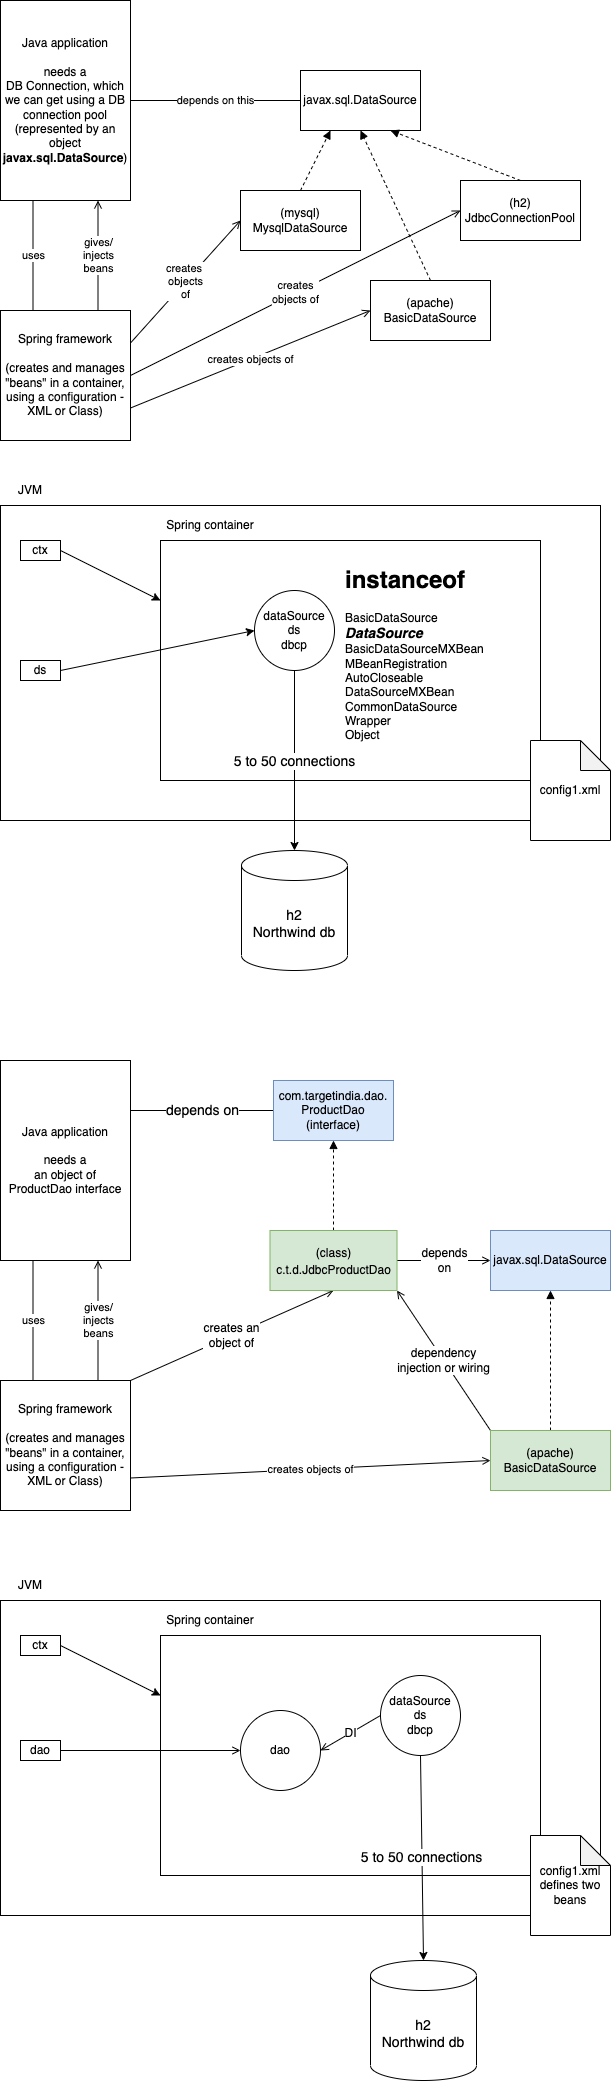

The diagram above was exported from draw.io. Its source (the exported page's mxGraphModel, read from the mxfile embedded in the PNG):
<mxGraphModel dx="973" dy="432" grid="1" gridSize="10" guides="1" tooltips="1" connect="1" arrows="1" fold="1" page="1" pageScale="1" pageWidth="827" pageHeight="1169" math="0" shadow="0">
  <root>
    <mxCell id="0" />
    <mxCell id="1" parent="0" />
    <mxCell id="4" value="depends on this" style="edgeStyle=none;html=1;exitX=1;exitY=0.5;exitDx=0;exitDy=0;endArrow=none;endFill=0;" parent="1" source="2" target="3" edge="1">
      <mxGeometry relative="1" as="geometry" />
    </mxCell>
    <mxCell id="12" value="uses" style="edgeStyle=none;html=1;exitX=0.25;exitY=1;exitDx=0;exitDy=0;entryX=0.25;entryY=0;entryDx=0;entryDy=0;endArrow=none;endFill=0;" parent="1" source="2" target="11" edge="1">
      <mxGeometry relative="1" as="geometry" />
    </mxCell>
    <mxCell id="2" value="Java application&lt;br&gt;&lt;br&gt;needs a &lt;br&gt;DB Connection, which we can get using a DB connection pool (represented by an object &lt;b&gt;javax.sql.DataSource&lt;/b&gt;)" style="rounded=0;whiteSpace=wrap;html=1;" parent="1" vertex="1">
      <mxGeometry x="80" y="20" width="130" height="200" as="geometry" />
    </mxCell>
    <mxCell id="3" value="javax.sql.DataSource" style="rounded=0;whiteSpace=wrap;html=1;" parent="1" vertex="1">
      <mxGeometry x="380" y="90" width="120" height="60" as="geometry" />
    </mxCell>
    <mxCell id="8" style="edgeStyle=none;html=1;exitX=0.5;exitY=0;exitDx=0;exitDy=0;entryX=0.25;entryY=1;entryDx=0;entryDy=0;dashed=1;endArrow=block;endFill=1;" parent="1" source="5" target="3" edge="1">
      <mxGeometry relative="1" as="geometry" />
    </mxCell>
    <mxCell id="5" value="(mysql)&lt;br&gt;MysqlDataSource" style="rounded=0;whiteSpace=wrap;html=1;" parent="1" vertex="1">
      <mxGeometry x="320" y="210" width="120" height="60" as="geometry" />
    </mxCell>
    <mxCell id="10" style="edgeStyle=none;html=1;exitX=0.5;exitY=0;exitDx=0;exitDy=0;entryX=0.75;entryY=1;entryDx=0;entryDy=0;dashed=1;endArrow=block;endFill=1;" parent="1" source="6" target="3" edge="1">
      <mxGeometry relative="1" as="geometry" />
    </mxCell>
    <mxCell id="6" value="(h2)&lt;br&gt;JdbcConnectionPool" style="rounded=0;whiteSpace=wrap;html=1;" parent="1" vertex="1">
      <mxGeometry x="540" y="200" width="120" height="60" as="geometry" />
    </mxCell>
    <mxCell id="9" style="edgeStyle=none;html=1;exitX=0.5;exitY=0;exitDx=0;exitDy=0;entryX=0.5;entryY=1;entryDx=0;entryDy=0;dashed=1;endArrow=block;endFill=1;" parent="1" source="7" target="3" edge="1">
      <mxGeometry relative="1" as="geometry" />
    </mxCell>
    <mxCell id="7" value="(apache)&lt;br&gt;BasicDataSource" style="rounded=0;whiteSpace=wrap;html=1;" parent="1" vertex="1">
      <mxGeometry x="450" y="300" width="120" height="60" as="geometry" />
    </mxCell>
    <mxCell id="13" value="gives/&lt;br&gt;injects&lt;br&gt;beans" style="edgeStyle=none;html=1;exitX=0.75;exitY=0;exitDx=0;exitDy=0;entryX=0.75;entryY=1;entryDx=0;entryDy=0;endArrow=open;endFill=0;" parent="1" source="11" target="2" edge="1">
      <mxGeometry relative="1" as="geometry" />
    </mxCell>
    <mxCell id="14" value="creates&amp;nbsp;&lt;br&gt;objects&lt;br&gt;of" style="edgeStyle=none;html=1;exitX=1;exitY=0.25;exitDx=0;exitDy=0;entryX=0;entryY=0.5;entryDx=0;entryDy=0;endArrow=open;endFill=0;" parent="1" source="11" target="5" edge="1">
      <mxGeometry relative="1" as="geometry" />
    </mxCell>
    <mxCell id="15" value="creates&lt;br&gt;objects of" style="edgeStyle=none;html=1;exitX=1;exitY=0.5;exitDx=0;exitDy=0;entryX=0;entryY=0.5;entryDx=0;entryDy=0;endArrow=open;endFill=0;" parent="1" source="11" target="6" edge="1">
      <mxGeometry relative="1" as="geometry" />
    </mxCell>
    <mxCell id="16" value="creates objects of" style="edgeStyle=none;html=1;exitX=1;exitY=0.75;exitDx=0;exitDy=0;entryX=0;entryY=0.5;entryDx=0;entryDy=0;endArrow=open;endFill=0;" parent="1" source="11" target="7" edge="1">
      <mxGeometry relative="1" as="geometry" />
    </mxCell>
    <mxCell id="11" value="Spring framework&lt;br&gt;&lt;br&gt;(creates and manages &quot;beans&quot; in a container, using a configuration - XML or Class)" style="rounded=0;whiteSpace=wrap;html=1;" parent="1" vertex="1">
      <mxGeometry x="80" y="330" width="130" height="130" as="geometry" />
    </mxCell>
    <mxCell id="17" value="" style="rounded=0;whiteSpace=wrap;html=1;" vertex="1" parent="1">
      <mxGeometry x="80" y="525" width="600" height="315" as="geometry" />
    </mxCell>
    <mxCell id="18" value="JVM" style="text;html=1;strokeColor=none;fillColor=none;align=center;verticalAlign=middle;whiteSpace=wrap;rounded=0;" vertex="1" parent="1">
      <mxGeometry x="80" y="495" width="60" height="30" as="geometry" />
    </mxCell>
    <mxCell id="26" style="edgeStyle=none;html=1;exitX=1;exitY=0.5;exitDx=0;exitDy=0;entryX=0;entryY=0.25;entryDx=0;entryDy=0;fontSize=14;" edge="1" parent="1" source="20" target="21">
      <mxGeometry relative="1" as="geometry" />
    </mxCell>
    <mxCell id="20" value="ctx" style="rounded=0;whiteSpace=wrap;html=1;" vertex="1" parent="1">
      <mxGeometry x="100" y="560" width="40" height="20" as="geometry" />
    </mxCell>
    <mxCell id="21" value="" style="rounded=0;whiteSpace=wrap;html=1;" vertex="1" parent="1">
      <mxGeometry x="240" y="560" width="380" height="240" as="geometry" />
    </mxCell>
    <mxCell id="22" value="Spring container" style="text;html=1;strokeColor=none;fillColor=none;align=center;verticalAlign=middle;whiteSpace=wrap;rounded=0;" vertex="1" parent="1">
      <mxGeometry x="240" y="530" width="100" height="30" as="geometry" />
    </mxCell>
    <mxCell id="23" value="config1.xml" style="shape=note;whiteSpace=wrap;html=1;backgroundOutline=1;darkOpacity=0.05;" vertex="1" parent="1">
      <mxGeometry x="610" y="760" width="80" height="100" as="geometry" />
    </mxCell>
    <mxCell id="30" value="5 to 50 connections" style="edgeStyle=none;html=1;exitX=0.5;exitY=1;exitDx=0;exitDy=0;entryX=0.5;entryY=0;entryDx=0;entryDy=0;entryPerimeter=0;fontSize=14;" edge="1" parent="1" source="24" target="29">
      <mxGeometry relative="1" as="geometry" />
    </mxCell>
    <mxCell id="24" value="dataSource&lt;br&gt;ds&lt;br&gt;dbcp" style="ellipse;whiteSpace=wrap;html=1;aspect=fixed;" vertex="1" parent="1">
      <mxGeometry x="334" y="610" width="80" height="80" as="geometry" />
    </mxCell>
    <mxCell id="25" value="&lt;h1&gt;instanceof&lt;/h1&gt;&lt;div&gt;BasicDataSource&lt;/div&gt;&lt;div&gt;&lt;b&gt;&lt;i&gt;&lt;font style=&quot;font-size: 14px;&quot;&gt;DataSource&lt;/font&gt;&lt;/i&gt;&lt;/b&gt;&lt;/div&gt;&lt;div&gt;BasicDataSourceMXBean&lt;/div&gt;&lt;div&gt;MBeanRegistration&lt;/div&gt;&lt;div&gt;AutoCloseable&lt;/div&gt;&lt;div&gt;DataSourceMXBean&lt;/div&gt;&lt;div&gt;CommonDataSource&lt;/div&gt;&lt;div&gt;Wrapper&lt;/div&gt;&lt;div&gt;Object&lt;/div&gt;" style="text;html=1;strokeColor=none;fillColor=none;spacing=5;spacingTop=-20;whiteSpace=wrap;overflow=hidden;rounded=0;" vertex="1" parent="1">
      <mxGeometry x="420" y="580" width="190" height="190" as="geometry" />
    </mxCell>
    <mxCell id="28" style="edgeStyle=none;html=1;exitX=1;exitY=0.5;exitDx=0;exitDy=0;entryX=0;entryY=0.5;entryDx=0;entryDy=0;fontSize=14;" edge="1" parent="1" source="27" target="24">
      <mxGeometry relative="1" as="geometry" />
    </mxCell>
    <mxCell id="27" value="ds" style="rounded=0;whiteSpace=wrap;html=1;" vertex="1" parent="1">
      <mxGeometry x="100" y="680" width="40" height="20" as="geometry" />
    </mxCell>
    <mxCell id="29" value="h2&lt;br&gt;Northwind db" style="shape=cylinder3;whiteSpace=wrap;html=1;boundedLbl=1;backgroundOutline=1;size=15;fontSize=14;" vertex="1" parent="1">
      <mxGeometry x="321" y="870" width="106" height="120" as="geometry" />
    </mxCell>
    <mxCell id="32" value="uses" style="edgeStyle=none;html=1;exitX=0.25;exitY=1;exitDx=0;exitDy=0;entryX=0.25;entryY=0;entryDx=0;entryDy=0;endArrow=none;endFill=0;" edge="1" source="33" target="45" parent="1">
      <mxGeometry relative="1" as="geometry" />
    </mxCell>
    <mxCell id="47" value="depends on" style="edgeStyle=none;html=1;exitX=1;exitY=0.25;exitDx=0;exitDy=0;entryX=0;entryY=0.5;entryDx=0;entryDy=0;fontSize=14;endArrow=none;endFill=0;" edge="1" parent="1" source="33" target="46">
      <mxGeometry relative="1" as="geometry" />
    </mxCell>
    <mxCell id="33" value="Java application&lt;br&gt;&lt;br&gt;needs a &lt;br&gt;an object of ProductDao interface" style="rounded=0;whiteSpace=wrap;html=1;" vertex="1" parent="1">
      <mxGeometry x="80" y="1080" width="130" height="200" as="geometry" />
    </mxCell>
    <mxCell id="34" value="javax.sql.DataSource" style="rounded=0;whiteSpace=wrap;html=1;fillColor=#dae8fc;strokeColor=#6c8ebf;" vertex="1" parent="1">
      <mxGeometry x="570" y="1250" width="120" height="60" as="geometry" />
    </mxCell>
    <mxCell id="39" style="edgeStyle=none;html=1;exitX=0.5;exitY=0;exitDx=0;exitDy=0;entryX=0.5;entryY=1;entryDx=0;entryDy=0;dashed=1;endArrow=block;endFill=1;" edge="1" source="40" target="34" parent="1">
      <mxGeometry relative="1" as="geometry" />
    </mxCell>
    <mxCell id="55" value="dependency&lt;br&gt;injection or wiring" style="edgeStyle=none;html=1;exitX=0;exitY=0;exitDx=0;exitDy=0;entryX=1;entryY=1;entryDx=0;entryDy=0;fontSize=12;endArrow=open;endFill=0;" edge="1" parent="1" source="40" target="48">
      <mxGeometry relative="1" as="geometry" />
    </mxCell>
    <mxCell id="40" value="(apache)&lt;br&gt;BasicDataSource" style="rounded=0;whiteSpace=wrap;html=1;fillColor=#d5e8d4;strokeColor=#82b366;" vertex="1" parent="1">
      <mxGeometry x="570" y="1450" width="120" height="60" as="geometry" />
    </mxCell>
    <mxCell id="41" value="gives/&lt;br&gt;injects&lt;br&gt;beans" style="edgeStyle=none;html=1;exitX=0.75;exitY=0;exitDx=0;exitDy=0;entryX=0.75;entryY=1;entryDx=0;entryDy=0;endArrow=open;endFill=0;" edge="1" source="45" target="33" parent="1">
      <mxGeometry relative="1" as="geometry" />
    </mxCell>
    <mxCell id="44" value="creates objects of" style="edgeStyle=none;html=1;exitX=1;exitY=0.75;exitDx=0;exitDy=0;entryX=0;entryY=0.5;entryDx=0;entryDy=0;endArrow=open;endFill=0;" edge="1" source="45" target="40" parent="1">
      <mxGeometry relative="1" as="geometry" />
    </mxCell>
    <mxCell id="53" value="creates an&lt;br&gt;object of" style="edgeStyle=none;html=1;exitX=1;exitY=0;exitDx=0;exitDy=0;entryX=0.5;entryY=1;entryDx=0;entryDy=0;fontSize=12;endArrow=open;endFill=0;" edge="1" parent="1" source="45" target="48">
      <mxGeometry relative="1" as="geometry" />
    </mxCell>
    <mxCell id="45" value="Spring framework&lt;br&gt;&lt;br&gt;(creates and manages &quot;beans&quot; in a container, using a configuration - XML or Class)" style="rounded=0;whiteSpace=wrap;html=1;" vertex="1" parent="1">
      <mxGeometry x="80" y="1400" width="130" height="130" as="geometry" />
    </mxCell>
    <mxCell id="46" value="com.targetindia.dao.&lt;br&gt;ProductDao&lt;br&gt;(interface)" style="rounded=0;whiteSpace=wrap;html=1;fillColor=#dae8fc;strokeColor=#6c8ebf;" vertex="1" parent="1">
      <mxGeometry x="353" y="1100" width="120" height="60" as="geometry" />
    </mxCell>
    <mxCell id="51" style="edgeStyle=none;html=1;exitX=0.5;exitY=0;exitDx=0;exitDy=0;entryX=0.5;entryY=1;entryDx=0;entryDy=0;fontSize=12;endArrow=block;endFill=1;dashed=1;" edge="1" parent="1" source="48" target="46">
      <mxGeometry relative="1" as="geometry" />
    </mxCell>
    <mxCell id="54" value="depends&lt;br&gt;on" style="edgeStyle=none;html=1;exitX=1;exitY=0.5;exitDx=0;exitDy=0;entryX=0;entryY=0.5;entryDx=0;entryDy=0;fontSize=12;endArrow=open;endFill=0;" edge="1" parent="1" source="48" target="34">
      <mxGeometry relative="1" as="geometry" />
    </mxCell>
    <mxCell id="48" value="&lt;font style=&quot;font-size: 12px;&quot;&gt;(class)&lt;br&gt;c.t.d.JdbcProductDao&lt;/font&gt;" style="rounded=0;whiteSpace=wrap;html=1;fontSize=14;fillColor=#d5e8d4;strokeColor=#82b366;" vertex="1" parent="1">
      <mxGeometry x="349.5" y="1250" width="127" height="60" as="geometry" />
    </mxCell>
    <mxCell id="56" value="" style="rounded=0;whiteSpace=wrap;html=1;" vertex="1" parent="1">
      <mxGeometry x="80" y="1620" width="600" height="315" as="geometry" />
    </mxCell>
    <mxCell id="57" value="JVM" style="text;html=1;strokeColor=none;fillColor=none;align=center;verticalAlign=middle;whiteSpace=wrap;rounded=0;" vertex="1" parent="1">
      <mxGeometry x="80" y="1590" width="60" height="30" as="geometry" />
    </mxCell>
    <mxCell id="58" style="edgeStyle=none;html=1;exitX=1;exitY=0.5;exitDx=0;exitDy=0;entryX=0;entryY=0.25;entryDx=0;entryDy=0;fontSize=14;" edge="1" source="59" target="60" parent="1">
      <mxGeometry relative="1" as="geometry" />
    </mxCell>
    <mxCell id="59" value="ctx" style="rounded=0;whiteSpace=wrap;html=1;" vertex="1" parent="1">
      <mxGeometry x="100" y="1655" width="40" height="20" as="geometry" />
    </mxCell>
    <mxCell id="60" value="" style="rounded=0;whiteSpace=wrap;html=1;" vertex="1" parent="1">
      <mxGeometry x="240" y="1655" width="380" height="240" as="geometry" />
    </mxCell>
    <mxCell id="61" value="Spring container" style="text;html=1;strokeColor=none;fillColor=none;align=center;verticalAlign=middle;whiteSpace=wrap;rounded=0;" vertex="1" parent="1">
      <mxGeometry x="240" y="1625" width="100" height="30" as="geometry" />
    </mxCell>
    <mxCell id="62" value="config1.xml&lt;br&gt;defines two beans" style="shape=note;whiteSpace=wrap;html=1;backgroundOutline=1;darkOpacity=0.05;" vertex="1" parent="1">
      <mxGeometry x="610" y="1855" width="80" height="100" as="geometry" />
    </mxCell>
    <mxCell id="63" value="5 to 50 connections" style="edgeStyle=none;html=1;exitX=0.5;exitY=1;exitDx=0;exitDy=0;entryX=0.5;entryY=0;entryDx=0;entryDy=0;entryPerimeter=0;fontSize=14;" edge="1" source="64" target="68" parent="1">
      <mxGeometry relative="1" as="geometry" />
    </mxCell>
    <mxCell id="71" value="DI" style="edgeStyle=none;html=1;exitX=0;exitY=0.5;exitDx=0;exitDy=0;entryX=1;entryY=0.5;entryDx=0;entryDy=0;fontSize=12;endArrow=open;endFill=0;" edge="1" parent="1" source="64" target="69">
      <mxGeometry relative="1" as="geometry" />
    </mxCell>
    <mxCell id="64" value="dataSource&lt;br&gt;ds&lt;br&gt;dbcp" style="ellipse;whiteSpace=wrap;html=1;aspect=fixed;" vertex="1" parent="1">
      <mxGeometry x="460" y="1695" width="80" height="80" as="geometry" />
    </mxCell>
    <mxCell id="70" style="edgeStyle=none;html=1;exitX=1;exitY=0.5;exitDx=0;exitDy=0;fontSize=12;endArrow=open;endFill=0;" edge="1" parent="1" source="67" target="69">
      <mxGeometry relative="1" as="geometry" />
    </mxCell>
    <mxCell id="67" value="dao" style="rounded=0;whiteSpace=wrap;html=1;" vertex="1" parent="1">
      <mxGeometry x="100" y="1760" width="40" height="20" as="geometry" />
    </mxCell>
    <mxCell id="68" value="h2&lt;br&gt;Northwind db" style="shape=cylinder3;whiteSpace=wrap;html=1;boundedLbl=1;backgroundOutline=1;size=15;fontSize=14;" vertex="1" parent="1">
      <mxGeometry x="450" y="1980" width="106" height="120" as="geometry" />
    </mxCell>
    <mxCell id="69" value="dao" style="ellipse;whiteSpace=wrap;html=1;aspect=fixed;" vertex="1" parent="1">
      <mxGeometry x="320" y="1730" width="80" height="80" as="geometry" />
    </mxCell>
  </root>
</mxGraphModel>